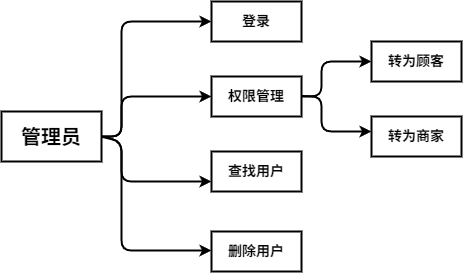

The diagram above was exported from draw.io. Its source (the exported page's mxGraphModel, read from the mxfile embedded in the PNG):
<mxGraphModel dx="1292" dy="627" grid="0" gridSize="10" guides="1" tooltips="1" connect="1" arrows="1" fold="1" page="0" pageScale="1" pageWidth="827" pageHeight="1169" math="0" shadow="0">
  <root>
    <mxCell id="0" />
    <mxCell id="1" parent="0" />
    <mxCell id="2" value="&lt;b&gt;&lt;font style=&quot;font-size: 20px;&quot;&gt;管理员&lt;/font&gt;&lt;/b&gt;" style="rounded=0;whiteSpace=wrap;html=1;strokeWidth=2;" parent="1" vertex="1">
      <mxGeometry x="-20" y="330" width="100" height="50" as="geometry" />
    </mxCell>
    <mxCell id="3" value="&lt;font style=&quot;font-size: 14px;&quot;&gt;&lt;b&gt;登录&lt;/b&gt;&lt;/font&gt;" style="rounded=0;whiteSpace=wrap;html=1;strokeWidth=2;" parent="1" vertex="1">
      <mxGeometry x="190" y="220" width="90" height="40" as="geometry" />
    </mxCell>
    <mxCell id="4" value="&lt;span style=&quot;font-size: 14px;&quot;&gt;&lt;b&gt;权限管理&lt;/b&gt;&lt;/span&gt;" style="rounded=0;whiteSpace=wrap;html=1;strokeWidth=2;" parent="1" vertex="1">
      <mxGeometry x="190" y="295" width="90" height="40" as="geometry" />
    </mxCell>
    <mxCell id="5" value="&lt;span style=&quot;font-size: 14px;&quot;&gt;&lt;b&gt;查找用户&lt;/b&gt;&lt;/span&gt;" style="rounded=0;whiteSpace=wrap;html=1;strokeWidth=2;" parent="1" vertex="1">
      <mxGeometry x="190" y="370" width="90" height="40" as="geometry" />
    </mxCell>
    <mxCell id="6" value="" style="endArrow=classic;html=1;exitX=1;exitY=0.5;exitDx=0;exitDy=0;entryX=0;entryY=0.5;entryDx=0;entryDy=0;strokeWidth=2;" parent="1" source="2" target="3" edge="1">
      <mxGeometry width="50" height="50" relative="1" as="geometry">
        <mxPoint x="190" y="390" as="sourcePoint" />
        <mxPoint x="100" y="170" as="targetPoint" />
        <Array as="points">
          <mxPoint x="100" y="355" />
          <mxPoint x="100" y="240" />
        </Array>
      </mxGeometry>
    </mxCell>
    <mxCell id="7" value="" style="endArrow=classic;html=1;exitX=1;exitY=0.5;exitDx=0;exitDy=0;entryX=0;entryY=0.5;entryDx=0;entryDy=0;strokeWidth=2;" parent="1" source="2" target="4" edge="1">
      <mxGeometry width="50" height="50" relative="1" as="geometry">
        <mxPoint x="190" y="390" as="sourcePoint" />
        <mxPoint x="240" y="340" as="targetPoint" />
        <Array as="points">
          <mxPoint x="100" y="355" />
          <mxPoint x="100" y="315" />
        </Array>
      </mxGeometry>
    </mxCell>
    <mxCell id="8" value="" style="endArrow=classic;html=1;exitX=1;exitY=0.5;exitDx=0;exitDy=0;entryX=0;entryY=0.75;entryDx=0;entryDy=0;strokeWidth=2;" parent="1" source="2" target="5" edge="1">
      <mxGeometry width="50" height="50" relative="1" as="geometry">
        <mxPoint x="190" y="390" as="sourcePoint" />
        <mxPoint x="100" y="420" as="targetPoint" />
        <Array as="points">
          <mxPoint x="100" y="360" />
          <mxPoint x="100" y="400" />
        </Array>
      </mxGeometry>
    </mxCell>
    <mxCell id="12" value="" style="endArrow=classic;html=1;exitX=1;exitY=0.5;exitDx=0;exitDy=0;strokeWidth=2;entryX=0;entryY=0.5;entryDx=0;entryDy=0;" parent="1" target="13" edge="1">
      <mxGeometry width="50" height="50" relative="1" as="geometry">
        <mxPoint x="280" y="314.5" as="sourcePoint" />
        <mxPoint x="330" y="315" as="targetPoint" />
        <Array as="points">
          <mxPoint x="300" y="315" />
          <mxPoint x="300" y="280" />
        </Array>
      </mxGeometry>
    </mxCell>
    <mxCell id="13" value="&lt;span style=&quot;font-size: 14px;&quot;&gt;&lt;b&gt;转为顾客&lt;/b&gt;&lt;/span&gt;" style="rounded=0;whiteSpace=wrap;html=1;strokeWidth=2;" parent="1" vertex="1">
      <mxGeometry x="350" y="260" width="90" height="40" as="geometry" />
    </mxCell>
    <mxCell id="14" value="&lt;span style=&quot;font-size: 14px;&quot;&gt;&lt;b&gt;转为商家&lt;/b&gt;&lt;/span&gt;" style="rounded=0;whiteSpace=wrap;html=1;strokeWidth=2;" parent="1" vertex="1">
      <mxGeometry x="350" y="335" width="90" height="40" as="geometry" />
    </mxCell>
    <mxCell id="16" value="" style="endArrow=classic;html=1;exitX=1;exitY=0.5;exitDx=0;exitDy=0;strokeWidth=2;" parent="1" source="4" edge="1">
      <mxGeometry width="50" height="50" relative="1" as="geometry">
        <mxPoint x="290" y="370" as="sourcePoint" />
        <mxPoint x="350" y="350" as="targetPoint" />
        <Array as="points">
          <mxPoint x="300" y="315" />
          <mxPoint x="300" y="350" />
        </Array>
      </mxGeometry>
    </mxCell>
    <mxCell id="18" value="" style="endArrow=classic;html=1;entryX=0;entryY=0.75;entryDx=0;entryDy=0;strokeWidth=2;exitX=1;exitY=0.5;exitDx=0;exitDy=0;" parent="1" source="2" edge="1">
      <mxGeometry width="50" height="50" relative="1" as="geometry">
        <mxPoint x="90" y="370" as="sourcePoint" />
        <mxPoint x="190" y="469" as="targetPoint" />
        <Array as="points">
          <mxPoint x="100" y="360" />
          <mxPoint x="100" y="469" />
        </Array>
      </mxGeometry>
    </mxCell>
    <mxCell id="19" value="&lt;span style=&quot;font-size: 14px;&quot;&gt;&lt;b&gt;删除用户&lt;/b&gt;&lt;/span&gt;" style="rounded=0;whiteSpace=wrap;html=1;strokeWidth=2;" parent="1" vertex="1">
      <mxGeometry x="190" y="450" width="90" height="40" as="geometry" />
    </mxCell>
  </root>
</mxGraphModel>